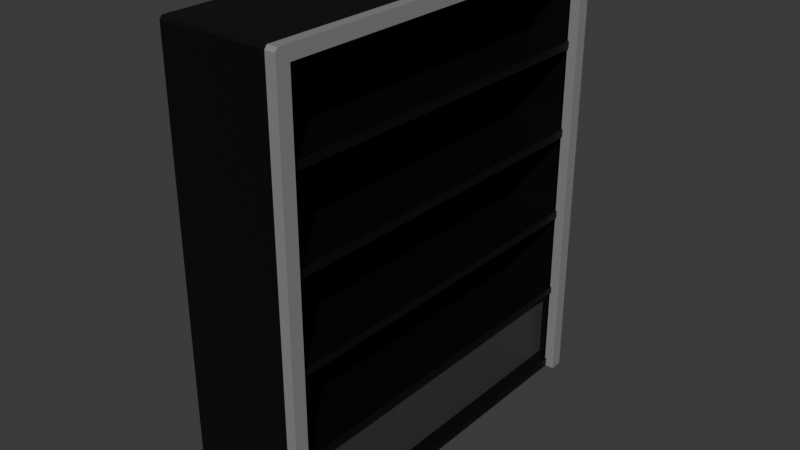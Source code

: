 # Source: Standard_Bookshelf.blend  (saved by Blender 4.5.90; exported with 4.5.12 LTS)
import bpy
from mathutils import Matrix  # noqa: F401  (used for matrix-valued properties, if any)

bpy.ops.wm.read_factory_settings(use_empty=True)
scene = bpy.context.scene
scene.name = 'Scene'

# ---- collections
col_collection = bpy.data.collections.new('Collection'); scene.collection.children.link(col_collection)

# ---- materials (node trees are filled in below, after node groups)
mat_bookshelf_001 = bpy.data.materials.new('Bookshelf.001')
mat_front_001 = bpy.data.materials.new('Front.001')
mat_plank = bpy.data.materials.new('Plank')

# ---- material node trees
mat_bookshelf_001.use_nodes = True; mat_bookshelf_001.node_tree.nodes.clear()
_N = mat_bookshelf_001.node_tree.nodes; _L = mat_bookshelf_001.node_tree.links
n0 = _N.new('ShaderNodeBsdfPrincipled'); n0.name = 'Principled BSDF'; n0.location = (-200, 100)
n1 = _N.new('ShaderNodeOutputMaterial'); n1.name = 'Material Output'; n1.location = (200, 100)
n2 = _N.new('ShaderNodeRGB'); n2.name = 'RGB'; n2.location = (-498, 114)
n2.outputs[0].default_value = (0.0, 0.0, 0.0, 1.0)
_L.new(n0.outputs[0], n1.inputs[0])
_L.new(n2.outputs[0], n0.inputs[0])
n1.is_active_output = True
mat_front_001.use_nodes = True; mat_front_001.node_tree.nodes.clear()
_N = mat_front_001.node_tree.nodes; _L = mat_front_001.node_tree.links
n0 = _N.new('ShaderNodeBsdfPrincipled'); n0.name = 'Principled BSDF'; n0.location = (-200, 100)
n1 = _N.new('ShaderNodeOutputMaterial'); n1.name = 'Material Output'; n1.location = (200, 100)
n2 = _N.new('ShaderNodeRGB'); n2.name = 'RGB'; n2.location = (-528, 88)
n2.outputs[0].default_value = (0.2479, 0.2479, 0.2479, 1.0)
_L.new(n0.outputs[0], n1.inputs[0])
_L.new(n2.outputs[0], n0.inputs[0])
n1.is_active_output = True
mat_plank.use_nodes = True; mat_plank.node_tree.nodes.clear()
_N = mat_plank.node_tree.nodes; _L = mat_plank.node_tree.links
n0 = _N.new('ShaderNodeBsdfPrincipled'); n0.name = 'Principled BSDF'; n0.location = (-200, 100)
n1 = _N.new('ShaderNodeOutputMaterial'); n1.name = 'Material Output'; n1.location = (200, 100)
n2 = _N.new('ShaderNodeRGB'); n2.name = 'RGB'; n2.location = (-488, 104)
n2.outputs[0].default_value = (0.04508, 0.04508, 0.04508, 1.0)
_L.new(n0.outputs[0], n1.inputs[0])
_L.new(n2.outputs[0], n0.inputs[0])
n1.is_active_output = True

# ---- world
world_world = bpy.data.worlds.new('World'); scene.world = world_world
world_world.use_nodes = True; world_world.node_tree.nodes.clear()
_N = world_world.node_tree.nodes; _L = world_world.node_tree.links
n0 = _N.new('ShaderNodeOutputWorld'); n0.name = 'World Output'; n0.location = (200, 100)
n1 = _N.new('ShaderNodeBackground'); n1.name = 'Background'; n1.location = (-200, 100)
n1.inputs[0].default_value = (0.05088, 0.05088, 0.05088, 1.0)
_L.new(n1.outputs[0], n0.inputs[0])
n0.is_active_output = True
world_world.color = (0.05088, 0.05088, 0.05088)
world_world.sun_shadow_jitter_overblur = 0.0

# ---- meshes
me_cube_003 = bpy.data.meshes.new('Cube.003')
me_cube_003.from_pydata([(0.09545, 0.08397, 0.1329), (0.09545, 0.08397, 1.045), (0.09545, 0.08397, 1.142), (0.09545, 4.506, 0.1329), (0.09545, 0.08397, 2.066), (0.09545, 0.08397, 2.159), (0.09545, 4.506, 1.045), (0.09545, 4.506, 1.142), (0.09545, 0.08397, 3.085), (0.09545, 4.506, 2.066), (0.09545, 0.08397, 3.185), (0.09545, 0.08397, 4.205), (0.09545, 4.506, 2.159), (0.09545, 0.08397, 4.111), (0.09545, 4.506, 3.085), (0.09545, 4.506, 3.185), (0.09545, 0.08397, 5.118), (0.09545, 4.506, 4.111), (0.09545, 4.506, 4.205), (0.09545, 4.506, 5.118), (0.01265, 0.02843, 0.0024), (0.01265, -0.001642, 0.03682), (0.004362, 0.02843, 0.03682), (0.01265, -0.001642, 5.224), (0.01265, 0.02843, 5.259), (0.004362, 0.02843, 5.224), (0.01265, 4.561, 0.0024), (0.004362, 4.561, 0.03682), (0.01265, 4.591, 0.03682), (0.01265, 4.561, 5.259), (0.01265, 4.591, 5.224), (0.004362, 4.561, 5.224), (1.262, 0.001622, 0.03682), (1.262, 0.02843, 0.0024), (1.27, 0.001506, 0.03682), (1.262, 0.02843, 5.259), (1.262, 0.001622, 5.224), (1.27, 0.01896, 5.246), (1.262, 4.561, 0.0024), (1.262, 4.588, 0.03682), (1.27, 4.588, 0.03682), (1.262, 4.561, 5.259), (1.27, 4.57, 5.246), (1.262, 4.588, 5.224), (1.266, 4.515, 4.205), (1.27, 4.535, 4.195), (1.266, 4.515, 5.118), (1.27, 4.535, 5.134), (1.27, 0.05455, 4.195), (1.266, 0.07416, 4.205), (1.27, 0.05456, 5.134), (1.266, 0.07416, 5.118), (1.27, 4.535, 4.122), (1.266, 4.516, 4.111), (1.266, 4.516, 3.185), (1.27, 4.535, 3.174), (1.27, 0.05429, 3.174), (1.266, 0.07407, 3.185), (1.266, 0.07407, 4.111), (1.27, 0.05429, 4.122), (1.27, 4.535, 3.095), (1.266, 4.516, 3.085), (1.266, 4.516, 2.159), (1.27, 4.535, 2.148), (1.27, 0.05429, 2.148), (1.266, 0.07407, 2.159), (1.266, 0.07407, 3.085), (1.27, 0.05429, 3.095), (1.27, 4.535, 2.077), (1.266, 4.516, 2.066), (1.266, 4.516, 1.142), (1.27, 4.535, 1.131), (1.27, 0.05429, 1.131), (1.266, 0.07407, 1.142), (1.266, 0.07407, 2.066), (1.27, 0.05429, 2.077), (1.27, 4.535, 1.056), (1.116, 4.516, 1.045), (1.116, 4.516, 0.1329), (1.27, 4.535, 0.1138), (1.116, 0.07407, 0.1329), (1.27, 0.05429, 0.1138), (1.116, 0.07407, 1.045), (1.27, 0.05429, 1.056)], [], [(11, 18, 19, 16), (10, 15, 17, 13), (5, 12, 14, 8), (2, 7, 9, 4), (0, 3, 6, 1), (20, 21, 22), (23, 24, 25), (26, 27, 28), (29, 30, 31), (32, 33, 34), (35, 36, 37), (38, 39, 40), (41, 42, 43), (22, 27, 26, 20), (21, 23, 25, 22), (24, 29, 31, 25), (27, 31, 30, 28), (28, 39, 38, 26), (29, 41, 43, 30), (39, 43, 42, 40), (37, 42, 41, 35), (34, 37, 36, 32), (33, 38, 40, 34), (20, 33, 32, 21), (23, 36, 35, 24), (26, 38, 33, 20), (22, 25, 31, 27), (32, 36, 23, 21), (41, 29, 24, 35), (28, 30, 43, 39), (47, 50, 51, 46), (45, 47, 46, 44), (53, 54, 55, 52), (61, 62, 63, 60), (69, 70, 71, 68), (77, 78, 79, 76), (78, 80, 81, 79), (80, 82, 83, 81), (73, 74, 75, 72), (65, 66, 67, 64), (57, 58, 59, 56), (49, 51, 50, 48), (76, 83, 82, 77), (70, 73, 72, 71), (68, 75, 74, 69), (62, 65, 64, 63), (60, 67, 66, 61), (54, 57, 56, 55), (52, 59, 58, 53), (44, 49, 48, 45), (37, 34, 40, 42, 47, 45, 52, 55, 60, 63, 68, 71, 76, 79, 81, 83, 72, 75, 64, 67, 56, 59, 48, 50), (52, 45, 48, 59), (18, 11, 49, 44), (46, 19, 18, 44), (47, 42, 37, 50), (16, 19, 46, 51), (49, 11, 16, 51), (13, 17, 53, 58), (53, 17, 15, 54), (60, 55, 56, 67), (15, 10, 57, 54), (57, 10, 13, 58), (8, 14, 61, 66), (61, 14, 12, 62), (68, 63, 64, 75), (12, 5, 65, 62), (65, 5, 8, 66), (4, 9, 69, 74), (69, 9, 7, 70), (76, 71, 72, 83), (7, 2, 73, 70), (73, 2, 4, 74), (1, 6, 77, 82), (77, 6, 3, 78), (3, 0, 80, 78), (80, 0, 1, 82)])
_uv = me_cube_003.uv_layers.new(name='UVMap')
_uv.uv.foreach_set('vector', [0.9211, 0.2954, 0.9211, 0.5908, 0.8601, 0.5908, 0.8601, 0.2954, 0.8435, 0.2335, 0.8435, 0.5289, 0.7817, 0.5289, 0.7817, 0.2335, 0.8435, 0.5289, 0.8435, 0.8243, 0.7817, 0.8243, 0.7817, 0.5289, 0.9218, -3.08e-09, 0.9218, 0.2954, 0.8601, 0.2954, 0.8601, -7.742e-09, 0.8601, 0.8862, 0.8601, 0.5908, 0.921, 0.5908, 0.921, 0.8862, 0.002009, 0.3512, 1.537e-08, 0.3489, 0.002009, 0.3489, 1.537e-08, 0.0023, 0.002009, 0.0, 0.002009, 0.0023, 0.3048, 0.3512, 0.3048, 0.3489, 0.3068, 0.3489, 0.3048, 0.0, 0.3068, 0.0023, 0.3048, 0.0023, 0.3132, 0.9731, 0.3133, 0.976, 0.3127, 0.9731, 0.7811, 0.002009, 0.7811, 0.0002181, 0.7817, 0.001376, 0.697, 0.2731, 0.697, 0.2702, 0.6976, 0.2702, 0.7811, 0.3048, 0.7817, 0.3055, 0.7811, 0.3066, 0.002009, 0.3489, 0.3048, 0.3489, 0.3048, 0.3512, 0.002009, 0.3512, 1.537e-08, 0.3489, 1.537e-08, 0.0023, 0.002009, 0.0023, 0.002009, 0.3489, 0.002009, 0.0, 0.3048, 0.0, 0.3048, 0.0023, 0.002009, 0.0023, 0.3048, 0.3489, 0.3048, 0.0023, 0.3068, 0.0023, 0.3068, 0.3489, 0.6136, 0.2701, 0.697, 0.2702, 0.697, 0.2731, 0.6136, 0.2731, 0.6976, 0.3048, 0.7811, 0.3048, 0.7811, 0.3066, 0.6977, 0.3068, 0.3067, 0.7, 0.3067, 0.3535, 0.3079, 0.3521, 0.3067, 0.7, 0.612, 0.3521, 0.3079, 0.3521, 0.3085, 0.3512, 0.6113, 0.3512, 0.6131, 0.7, 0.612, 0.3521, 0.6131, 0.3535, 0.6131, 0.7, 0.6113, 0.7023, 0.3085, 0.7023, 0.3067, 0.7, 0.6131, 0.7, 0.3967, 0.9757, 0.3133, 0.976, 0.3132, 0.9731, 0.3967, 0.9726, 0.6977, 1.553e-08, 0.7811, 0.0002181, 0.7811, 0.002009, 0.6976, 0.002009, 0.6136, 0.2731, 0.697, 0.2731, 0.6976, 0.4629, 0.6142, 0.4629, 0.002009, 0.3489, 0.002009, 0.0023, 0.3048, 0.0023, 0.3048, 0.3489, 0.3132, 0.9731, 0.3133, 0.7028, 0.3967, 0.7023, 0.3967, 0.9726, 0.7811, 0.3048, 0.6976, 0.3048, 0.6976, 0.002009, 0.7811, 0.002009, 0.6136, 0.2701, 0.6142, -7.701e-09, 0.6976, 0.0001423, 0.697, 0.2702, 0.3103, 0.3595, 0.6096, 0.3595, 0.6083, 0.3606, 0.3116, 0.3606, 0.3103, 0.4223, 0.3103, 0.3595, 0.3116, 0.3606, 0.3116, 0.4216, 0.3116, 0.4278, 0.3116, 0.4897, 0.3102, 0.4904, 0.3102, 0.4271, 0.3116, 0.4964, 0.3116, 0.5582, 0.3102, 0.559, 0.3102, 0.4957, 0.3116, 0.5644, 0.3116, 0.6262, 0.3102, 0.6269, 0.3102, 0.5637, 0.8601, 0.9544, 0.9076, 0.9549, 0.9094, 0.9652, 0.8603, 0.9647, 0.7658, 0.6049, 0.7658, 0.3082, 0.7761, 0.3068, 0.7761, 0.6062, 0.528, 0.9371, 0.5282, 0.8896, 0.5385, 0.8899, 0.5383, 0.939, 0.6083, 0.6262, 0.6083, 0.5644, 0.6096, 0.5637, 0.6096, 0.6269, 0.6083, 0.5582, 0.6083, 0.4964, 0.6096, 0.4957, 0.6096, 0.559, 0.6083, 0.4897, 0.6083, 0.4278, 0.6096, 0.4271, 0.6096, 0.4904, 0.6083, 0.4216, 0.6083, 0.3606, 0.6096, 0.3595, 0.6096, 0.4223, 0.5383, 0.7023, 0.5385, 0.8899, 0.5282, 0.8896, 0.528, 0.7037, 0.3116, 0.6262, 0.6083, 0.6262, 0.6096, 0.6269, 0.3102, 0.6269, 0.3102, 0.5637, 0.6096, 0.5637, 0.6083, 0.5644, 0.3116, 0.5644, 0.3116, 0.5582, 0.6083, 0.5582, 0.6096, 0.559, 0.3102, 0.559, 0.3102, 0.4957, 0.6096, 0.4957, 0.6083, 0.4964, 0.3116, 0.4964, 0.3116, 0.4897, 0.6083, 0.4897, 0.6096, 0.4904, 0.3102, 0.4904, 0.3102, 0.4271, 0.6096, 0.4271, 0.6083, 0.4278, 0.3116, 0.4278, 0.3116, 0.4216, 0.6083, 0.4216, 0.6096, 0.4223, 0.3103, 0.4223, 0.612, 0.3521, 0.6131, 0.7, 0.3067, 0.7, 0.3079, 0.3521, 0.3103, 0.3595, 0.3103, 0.4223, 0.3102, 0.4271, 0.3102, 0.4904, 0.3102, 0.4957, 0.3102, 0.559, 0.3102, 0.5637, 0.3102, 0.6269, 0.3102, 0.6319, 0.3102, 0.6949, 0.6096, 0.6949, 0.6096, 0.6319, 0.6096, 0.6269, 0.6096, 0.5637, 0.6096, 0.559, 0.6096, 0.4957, 0.6096, 0.4904, 0.6096, 0.4271, 0.6096, 0.4223, 0.6096, 0.3595, 0.3102, 0.4271, 0.3103, 0.4223, 0.6096, 0.4223, 0.6096, 0.4271, 0.2345, 0.9984, 0.2345, 0.703, 0.3127, 0.7023, 0.3127, 0.999, 0.9218, 0.3141, 0.9218, 0.2359, 0.9694, 0.2363, 0.9694, 0.3145, 0.3103, 0.3595, 0.3079, 0.3521, 0.612, 0.3521, 0.6096, 0.3595, 0.7819, 0.1854, 0.7817, 0.0002385, 0.8598, 1.077e-08, 0.8601, 0.1859, 0.8598, 0.2335, 0.7817, 0.2329, 0.7819, 0.1854, 0.8601, 0.1859, 0.5387, 0.8877, 0.5385, 0.7026, 0.6167, 0.7023, 0.6169, 0.8883, 0.9218, 0.07818, 0.9218, -4.394e-09, 0.9701, 0.0004499, 0.9701, 0.07863, 0.3102, 0.4957, 0.3102, 0.4904, 0.6096, 0.4904, 0.6096, 0.4957, 3.77e-09, 0.9984, 2.607e-08, 0.703, 0.07817, 0.7023, 0.07817, 0.999, 0.6167, 0.9365, 0.5385, 0.9359, 0.5387, 0.8877, 0.6169, 0.8883, 0.6171, 0.8877, 0.6169, 0.7026, 0.6951, 0.7023, 0.6953, 0.8883, 0.9218, 0.1568, 0.9218, 0.07863, 0.97, 0.07908, 0.97, 0.1573, 0.3102, 0.5637, 0.3102, 0.559, 0.6096, 0.559, 0.6096, 0.5637, 0.07817, 0.9984, 0.07817, 0.703, 0.1563, 0.7023, 0.1563, 0.999, 0.6951, 0.9365, 0.6169, 0.9359, 0.6171, 0.8877, 0.6953, 0.8883, 0.6955, 0.8877, 0.6953, 0.7026, 0.7735, 0.7023, 0.7737, 0.8883, 0.9218, 0.2354, 0.9218, 0.1573, 0.97, 0.1577, 0.97, 0.2359, 0.3102, 0.6319, 0.3102, 0.6269, 0.6096, 0.6269, 0.6096, 0.6319, 0.1563, 0.9984, 0.1563, 0.703, 0.2345, 0.7023, 0.2345, 0.999, 0.7735, 0.9364, 0.6953, 0.9358, 0.6955, 0.8877, 0.7737, 0.8883, 0.46, 0.8891, 0.4598, 0.7039, 0.528, 0.7037, 0.5282, 0.8896, 0.8601, 0.9544, 0.8601, 0.8862, 0.9076, 0.8867, 0.9076, 0.9549, 0.6976, 0.6042, 0.6976, 0.3088, 0.7658, 0.3082, 0.7658, 0.6049, 0.528, 0.9371, 0.4598, 0.9366, 0.46, 0.8891, 0.5282, 0.8896])
me_cube_003.materials.append(mat_bookshelf_001)
me_cube_003.update()
me_cube = bpy.data.meshes.new('Cube')
me_cube.from_pydata([(1.253, -0.001777, 0.003919), (1.253, 0.1533, 5.26), (1.253, 0.1533, 0.003919), (1.37, -0.001777, 0.003919), (1.37, 0.1533, 5.26), (1.37, 0.1533, 0.003919), (1.253, -0.001777, 5.109), (1.253, 0.1533, 5.109), (1.37, 0.1533, 5.109), (1.37, -0.001777, 5.109), (1.253, 4.589, 5.109), (1.37, 4.589, 5.109), (1.37, 4.439, 5.26), (1.37, 4.439, 5.109), (1.253, 4.439, 5.26), (1.253, 4.439, 5.109), (1.253, 4.589, 0.0114), (1.37, 4.589, 0.0114), (1.37, 4.439, 0.0114), (1.253, 4.439, 0.0114), (1.253, 4.589, 5.223), (1.253, 4.561, 5.26), (1.37, 4.561, 5.26), (1.37, 4.589, 5.223), (1.253, 0.02755, 5.26), (1.253, -0.001777, 5.222), (1.37, -0.001777, 5.222), (1.37, 0.02755, 5.26)], [], [(6, 7, 2, 0), (7, 8, 5, 2), (8, 9, 3, 5), (9, 6, 0, 3), (5, 3, 0, 2), (15, 19, 18, 13), (1, 14, 15, 7), (7, 15, 13, 8), (4, 12, 14, 1), (8, 13, 12, 4), (19, 16, 17, 18), (10, 16, 19, 15), (13, 18, 17, 11), (11, 17, 16, 10), (22, 23, 20, 21), (14, 21, 20, 10, 15), (20, 23, 11, 10), (12, 22, 21, 14), (13, 11, 23, 22, 12), (24, 25, 26, 27), (24, 1, 7, 6, 25), (1, 24, 27, 4), (26, 25, 6, 9), (4, 27, 26, 9, 8)])
_uv = me_cube.uv_layers.new(name='UVMap')
_uv.uv.foreach_set('vector', [-1.593e-08, 0.3612, 0.01036, 0.3612, 0.01036, 0.7023, -1.593e-08, 0.7023, 0.9701, 0.5649, 0.9779, 0.5649, 0.9779, 0.8348, 0.9701, 0.8348, 0.6032, 0.01006, 0.6136, 0.01006, 0.6136, 0.3511, 0.6032, 0.3511, 0.9218, 0.5096, 0.9296, 0.5096, 0.9296, 0.7788, 0.9218, 0.7788, 0.9779, 0.2792, 0.9779, 0.2688, 0.9856, 0.2688, 0.9856, 0.2792, 0.9856, 0.0, 0.9856, 0.2688, 0.9779, 0.2688, 0.9779, 0.0, 0.01036, 0.3512, 0.2967, 0.3512, 0.2967, 0.3612, 0.01036, 0.3612, 0.9779, 1.593e-08, 0.9779, 0.2863, 0.9701, 0.2863, 0.9701, 1.593e-08, 0.9218, 0.4953, 0.9218, 0.3195, 0.9296, 0.3195, 0.9296, 0.4953, 0.6032, 0.01006, 0.3169, 0.01006, 0.3169, 0.0, 0.6032, 0.0, 0.9856, 0.2792, 0.9856, 0.2893, 0.9779, 0.2893, 0.9779, 0.2792, 0.3067, 0.3612, 0.3067, 0.7018, 0.2967, 0.7018, 0.2967, 0.3612, 0.3169, 0.01006, 0.3169, 0.3506, 0.3068, 0.3506, 0.3068, 0.01006, 0.9779, 0.2954, 0.9779, 0.5649, 0.9701, 0.5649, 0.9701, 0.2954, 0.9779, 0.2863, 0.9779, 0.2894, 0.9701, 0.2894, 0.9701, 0.2863, 0.2967, 0.3512, 0.3048, 0.3512, 0.3067, 0.3536, 0.3067, 0.3612, 0.2967, 0.3612, 0.9701, 0.2894, 0.9779, 0.2894, 0.9779, 0.2954, 0.9701, 0.2954, 0.9218, 0.3195, 0.9218, 0.3145, 0.9296, 0.3145, 0.9296, 0.3195, 0.3169, 0.01006, 0.3068, 0.01006, 0.3068, 0.002443, 0.3087, 0.0, 0.3169, 0.0, 0.9296, 0.5005, 0.9296, 0.5037, 0.9218, 0.5037, 0.9218, 0.5005, 0.001959, 0.3512, 0.01036, 0.3512, 0.01036, 0.3612, -1.593e-08, 0.3612, -1.593e-08, 0.3537, 0.9296, 0.4953, 0.9296, 0.5005, 0.9218, 0.5005, 0.9218, 0.4953, 0.9218, 0.5037, 0.9296, 0.5037, 0.9296, 0.5096, 0.9218, 0.5096, 0.6032, 0.0, 0.6116, 0.0, 0.6136, 0.002519, 0.6136, 0.01006, 0.6032, 0.01006])
me_cube.materials.append(mat_front_001)
me_cube.update()
me_plane = bpy.data.meshes.new('Plane')
me_plane.from_pydata([(1.119, 0.07003, 1.058), (1.119, 0.07003, 0.1144), (1.119, 4.526, 1.058), (1.119, 4.526, 0.1144)], [], [(0, 1, 3, 2)])
_uv = me_plane.uv_layers.new(name='UVMap')
_uv.uv.foreach_set('vector', [0.3967, 0.7023, 0.4598, 0.7023, 0.4598, 1.0, 0.3967, 1.0])
me_plane.materials.append(mat_plank)
me_plane.update()

# ---- objects
ob_bookshelf = bpy.data.objects.new('Bookshelf', me_cube_003)
ob_front = bpy.data.objects.new('Front', me_cube)
ob_plank = bpy.data.objects.new('Plank', me_plane)

# ---- transforms, parenting, visibility, modifiers, constraints
ob_bookshelf.location = (0.0, 0.0, 0.0)
ob_front.location = (0.0, 0.0, 0.0)
ob_plank.location = (0.0, 0.0, 0.0)

# ---- collection membership
col_collection.objects.link(ob_bookshelf)
col_collection.objects.link(ob_front)
col_collection.objects.link(ob_plank)

# ---- scene / render settings (as saved in the file)
scene.frame_start = 1; scene.frame_end = 250; scene.frame_set(1)
scene.render.engine = 'BLENDER_EEVEE_NEXT'
bpy.context.view_layer.update()

# ---- added for rendering (the .blend has no active camera and no usable light): camera, sun
cam_auto = bpy.data.cameras.new('AutoCamera')
cam_auto.lens = 50.0
cam_auto.sensor_width = 36.0
cam_auto.clip_end = 1000.0
ob_auto_camera = bpy.data.objects.new('AutoCamera', cam_auto)
scene.collection.objects.link(ob_auto_camera)
ob_auto_camera.location = (7.26852, -5.60295, 7.89614)
ob_auto_camera.rotation_euler = (1.09748, -7.21219e-08, 0.694738)
scene.camera = ob_auto_camera
light_auto_sun = bpy.data.lights.new('AutoSun', 'SUN')
light_auto_sun.energy = 3.0
light_auto_sun.angle = 0.0523599
ob_auto_sun = bpy.data.objects.new('AutoSun', light_auto_sun)
scene.collection.objects.link(ob_auto_sun)
ob_auto_sun.rotation_euler = (0.872665, 0.174533, 0.523599)
bpy.context.view_layer.update()
